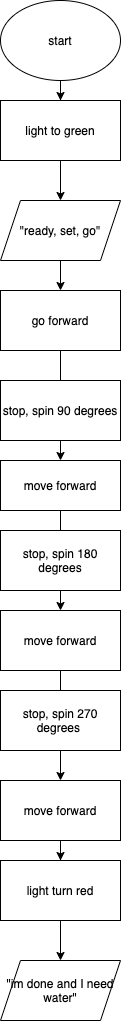

The diagram above was exported from draw.io. Its source (the exported page's mxGraphModel, read from the mxfile embedded in the PNG):
<mxGraphModel dx="946" dy="533" grid="1" gridSize="10" guides="1" tooltips="1" connect="1" arrows="1" fold="1" page="1" pageScale="1" pageWidth="850" pageHeight="1100" math="0" shadow="0">
  <root>
    <mxCell id="0" />
    <mxCell id="1" parent="0" />
    <mxCell id="4iyq-5MHa94gP0CyH_pe-3" style="edgeStyle=orthogonalEdgeStyle;rounded=0;orthogonalLoop=1;jettySize=auto;html=1;entryX=0.5;entryY=0;entryDx=0;entryDy=0;" parent="1" source="4iyq-5MHa94gP0CyH_pe-1" target="4iyq-5MHa94gP0CyH_pe-2" edge="1">
      <mxGeometry relative="1" as="geometry" />
    </mxCell>
    <mxCell id="4iyq-5MHa94gP0CyH_pe-1" value="start" style="ellipse;whiteSpace=wrap;html=1;" parent="1" vertex="1">
      <mxGeometry x="400" y="40" width="120" height="80" as="geometry" />
    </mxCell>
    <mxCell id="4iyq-5MHa94gP0CyH_pe-5" value="" style="edgeStyle=orthogonalEdgeStyle;rounded=0;orthogonalLoop=1;jettySize=auto;html=1;" parent="1" source="4iyq-5MHa94gP0CyH_pe-2" target="4iyq-5MHa94gP0CyH_pe-4" edge="1">
      <mxGeometry relative="1" as="geometry" />
    </mxCell>
    <mxCell id="4iyq-5MHa94gP0CyH_pe-2" value="light to green" style="rounded=0;whiteSpace=wrap;html=1;" parent="1" vertex="1">
      <mxGeometry x="400" y="140" width="120" height="60" as="geometry" />
    </mxCell>
    <mxCell id="4iyq-5MHa94gP0CyH_pe-7" style="edgeStyle=orthogonalEdgeStyle;rounded=0;orthogonalLoop=1;jettySize=auto;html=1;" parent="1" source="4iyq-5MHa94gP0CyH_pe-4" target="4iyq-5MHa94gP0CyH_pe-6" edge="1">
      <mxGeometry relative="1" as="geometry" />
    </mxCell>
    <mxCell id="4iyq-5MHa94gP0CyH_pe-4" value="&quot;ready, set, go&quot;" style="shape=parallelogram;perimeter=parallelogramPerimeter;whiteSpace=wrap;html=1;fixedSize=1;" parent="1" vertex="1">
      <mxGeometry x="400" y="240" width="120" height="60" as="geometry" />
    </mxCell>
    <mxCell id="4iyq-5MHa94gP0CyH_pe-9" style="edgeStyle=orthogonalEdgeStyle;rounded=0;orthogonalLoop=1;jettySize=auto;html=1;" parent="1" source="4iyq-5MHa94gP0CyH_pe-6" target="4iyq-5MHa94gP0CyH_pe-8" edge="1">
      <mxGeometry relative="1" as="geometry" />
    </mxCell>
    <mxCell id="4iyq-5MHa94gP0CyH_pe-6" value="go forward" style="rounded=0;whiteSpace=wrap;html=1;" parent="1" vertex="1">
      <mxGeometry x="400" y="330" width="120" height="60" as="geometry" />
    </mxCell>
    <mxCell id="4iyq-5MHa94gP0CyH_pe-11" style="edgeStyle=orthogonalEdgeStyle;rounded=0;orthogonalLoop=1;jettySize=auto;html=1;" parent="1" source="4iyq-5MHa94gP0CyH_pe-8" target="4iyq-5MHa94gP0CyH_pe-10" edge="1">
      <mxGeometry relative="1" as="geometry" />
    </mxCell>
    <mxCell id="4iyq-5MHa94gP0CyH_pe-8" value="move forward" style="rounded=0;whiteSpace=wrap;html=1;" parent="1" vertex="1">
      <mxGeometry x="400" y="500" width="120" height="50" as="geometry" />
    </mxCell>
    <mxCell id="4iyq-5MHa94gP0CyH_pe-13" style="edgeStyle=orthogonalEdgeStyle;rounded=0;orthogonalLoop=1;jettySize=auto;html=1;" parent="1" source="4iyq-5MHa94gP0CyH_pe-10" target="4iyq-5MHa94gP0CyH_pe-12" edge="1">
      <mxGeometry relative="1" as="geometry" />
    </mxCell>
    <mxCell id="4iyq-5MHa94gP0CyH_pe-10" value="move forward" style="rounded=0;whiteSpace=wrap;html=1;" parent="1" vertex="1">
      <mxGeometry x="400" y="650" width="120" height="60" as="geometry" />
    </mxCell>
    <mxCell id="4iyq-5MHa94gP0CyH_pe-15" style="edgeStyle=orthogonalEdgeStyle;rounded=0;orthogonalLoop=1;jettySize=auto;html=1;" parent="1" source="4iyq-5MHa94gP0CyH_pe-12" target="4iyq-5MHa94gP0CyH_pe-14" edge="1">
      <mxGeometry relative="1" as="geometry" />
    </mxCell>
    <mxCell id="4iyq-5MHa94gP0CyH_pe-12" value="move forward" style="rounded=0;whiteSpace=wrap;html=1;" parent="1" vertex="1">
      <mxGeometry x="400" y="820" width="120" height="60" as="geometry" />
    </mxCell>
    <mxCell id="4iyq-5MHa94gP0CyH_pe-17" style="edgeStyle=orthogonalEdgeStyle;rounded=0;orthogonalLoop=1;jettySize=auto;html=1;entryX=0.5;entryY=0;entryDx=0;entryDy=0;" parent="1" source="4iyq-5MHa94gP0CyH_pe-14" target="4iyq-5MHa94gP0CyH_pe-16" edge="1">
      <mxGeometry relative="1" as="geometry" />
    </mxCell>
    <mxCell id="4iyq-5MHa94gP0CyH_pe-14" value="light turn red" style="rounded=0;whiteSpace=wrap;html=1;" parent="1" vertex="1">
      <mxGeometry x="400" y="900" width="120" height="60" as="geometry" />
    </mxCell>
    <mxCell id="4iyq-5MHa94gP0CyH_pe-16" value="&quot;im done and I need water&quot;" style="shape=parallelogram;perimeter=parallelogramPerimeter;whiteSpace=wrap;html=1;fixedSize=1;" parent="1" vertex="1">
      <mxGeometry x="400" y="1000" width="120" height="60" as="geometry" />
    </mxCell>
    <mxCell id="dlv1iggvLJ8vxlQjZzpt-1" value="stop, spin 90 degrees" style="rounded=0;whiteSpace=wrap;html=1;" vertex="1" parent="1">
      <mxGeometry x="400" y="420" width="120" height="60" as="geometry" />
    </mxCell>
    <mxCell id="dlv1iggvLJ8vxlQjZzpt-2" value="stop, spin 180 degrees" style="rounded=0;whiteSpace=wrap;html=1;" vertex="1" parent="1">
      <mxGeometry x="400" y="570" width="120" height="60" as="geometry" />
    </mxCell>
    <mxCell id="dlv1iggvLJ8vxlQjZzpt-3" value="stop, spin 270 degrees&amp;nbsp;" style="rounded=0;whiteSpace=wrap;html=1;" vertex="1" parent="1">
      <mxGeometry x="400" y="730" width="120" height="60" as="geometry" />
    </mxCell>
  </root>
</mxGraphModel>